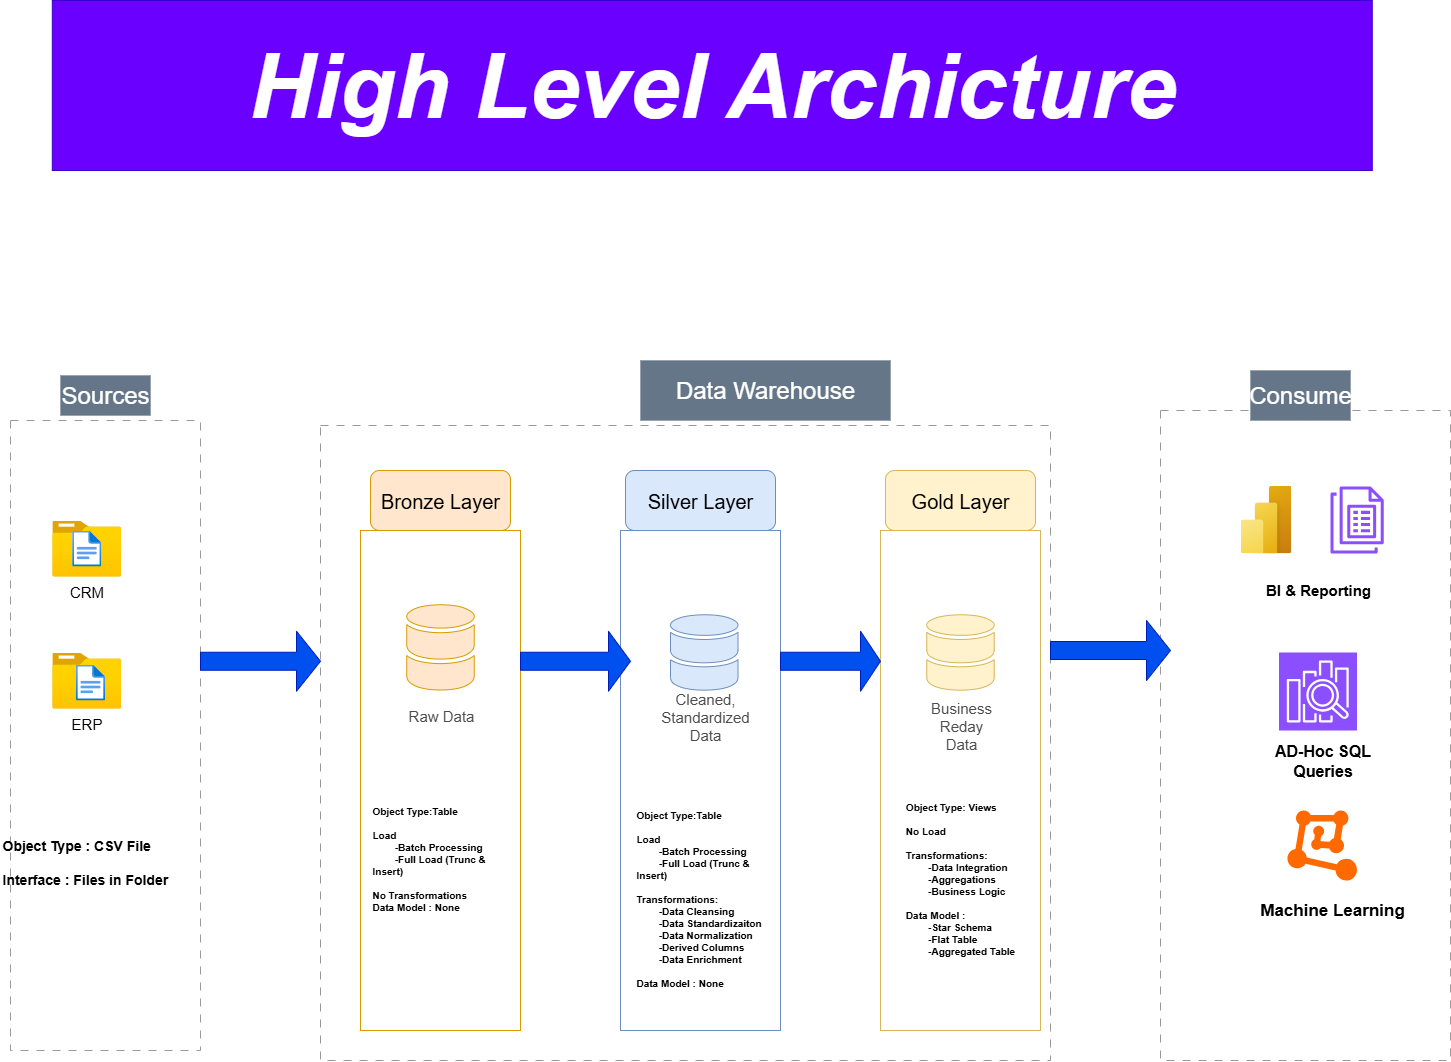

The diagram above was exported from draw.io. Its source (the exported page's mxGraphModel, read from the mxfile embedded in the PNG):
<mxGraphModel dx="2597" dy="2353" grid="1" gridSize="10" guides="1" tooltips="1" connect="1" arrows="1" fold="1" page="1" pageScale="1" pageWidth="850" pageHeight="1100" math="0" shadow="0">
  <root>
    <mxCell id="0" />
    <mxCell id="1" parent="0" />
    <mxCell id="YeODS-Fjwhld5FZguGB1-2" value="" style="rounded=0;whiteSpace=wrap;html=1;fillColor=none;dashed=1;dashPattern=8 8;strokeColor=#999999;" parent="1" vertex="1">
      <mxGeometry x="-370" y="140" width="190" height="630" as="geometry" />
    </mxCell>
    <mxCell id="YeODS-Fjwhld5FZguGB1-3" value="Sources" style="rounded=0;whiteSpace=wrap;html=1;fontSize=24;fillColor=#647687;dashed=1;dashPattern=1 4;strokeWidth=0;fontColor=#ffffff;strokeColor=#314354;" parent="1" vertex="1">
      <mxGeometry x="-320" y="95" width="90" height="40" as="geometry" />
    </mxCell>
    <mxCell id="YeODS-Fjwhld5FZguGB1-4" value="" style="rounded=0;whiteSpace=wrap;html=1;fillColor=none;dashed=1;dashPattern=8 8;strokeColor=#999999;" parent="1" vertex="1">
      <mxGeometry x="-60" y="145" width="730" height="635" as="geometry" />
    </mxCell>
    <mxCell id="YeODS-Fjwhld5FZguGB1-5" value="" style="rounded=0;whiteSpace=wrap;html=1;fillColor=none;dashed=1;dashPattern=8 8;strokeColor=#999999;" parent="1" vertex="1">
      <mxGeometry x="780" y="130" width="290" height="650" as="geometry" />
    </mxCell>
    <mxCell id="YeODS-Fjwhld5FZguGB1-6" value="Data Warehouse" style="rounded=0;whiteSpace=wrap;html=1;fontSize=24;dashed=1;dashPattern=1 4;strokeWidth=0;fillColor=#647687;fontColor=#ffffff;strokeColor=#314354;" parent="1" vertex="1">
      <mxGeometry x="260" y="80" width="250" height="60" as="geometry" />
    </mxCell>
    <mxCell id="YeODS-Fjwhld5FZguGB1-7" value="Consume" style="rounded=0;whiteSpace=wrap;html=1;fontSize=24;strokeWidth=0;dashed=1;dashPattern=1 4;fillColor=#647687;fontColor=#ffffff;strokeColor=#314354;" parent="1" vertex="1">
      <mxGeometry x="870" y="90" width="100" height="50" as="geometry" />
    </mxCell>
    <mxCell id="YeODS-Fjwhld5FZguGB1-8" value="Bronze Layer" style="rounded=1;whiteSpace=wrap;html=1;fillColor=#ffe6cc;strokeColor=#d79b00;fontSize=20;" parent="1" vertex="1">
      <mxGeometry x="-10" y="190" width="140" height="60" as="geometry" />
    </mxCell>
    <mxCell id="YeODS-Fjwhld5FZguGB1-10" value="Silver Layer" style="rounded=1;whiteSpace=wrap;html=1;fontSize=20;fillColor=#dae8fc;strokeColor=#6c8ebf;" parent="1" vertex="1">
      <mxGeometry x="245" y="190" width="150" height="60" as="geometry" />
    </mxCell>
    <mxCell id="YeODS-Fjwhld5FZguGB1-11" value="Gold Layer" style="rounded=1;whiteSpace=wrap;html=1;fillColor=#fff2cc;strokeColor=#d6b656;fontSize=20;" parent="1" vertex="1">
      <mxGeometry x="505" y="190" width="150" height="60" as="geometry" />
    </mxCell>
    <mxCell id="YeODS-Fjwhld5FZguGB1-12" value="" style="rounded=0;whiteSpace=wrap;html=1;fillColor=none;strokeColor=#d79b00;" parent="1" vertex="1">
      <mxGeometry x="-20" y="250" width="160" height="500" as="geometry" />
    </mxCell>
    <mxCell id="YeODS-Fjwhld5FZguGB1-15" value="&lt;font style=&quot;font-size: 15px;&quot;&gt;CRM&lt;/font&gt;" style="image;aspect=fixed;html=1;points=[];align=center;fontSize=12;image=img/lib/azure2/general/Folder_Blank.svg;" parent="1" vertex="1">
      <mxGeometry x="-328.22" y="240" width="69" height="56" as="geometry" />
    </mxCell>
    <mxCell id="YeODS-Fjwhld5FZguGB1-16" value="" style="image;aspect=fixed;html=1;points=[];align=center;fontSize=12;image=img/lib/azure2/general/File.svg;" parent="1" vertex="1">
      <mxGeometry x="-308.33000000000004" y="250" width="29.22" height="36" as="geometry" />
    </mxCell>
    <mxCell id="YeODS-Fjwhld5FZguGB1-17" value="ERP" style="image;aspect=fixed;html=1;points=[];align=center;fontSize=15;image=img/lib/azure2/general/Folder_Blank.svg;" parent="1" vertex="1">
      <mxGeometry x="-328.22" y="372" width="69" height="56.00000000000001" as="geometry" />
    </mxCell>
    <mxCell id="YeODS-Fjwhld5FZguGB1-18" value="" style="image;aspect=fixed;html=1;points=[];align=center;fontSize=12;image=img/lib/azure2/general/File.svg;" parent="1" vertex="1">
      <mxGeometry x="-304.61" y="384" width="29.22" height="36" as="geometry" />
    </mxCell>
    <mxCell id="YeODS-Fjwhld5FZguGB1-24" value="Object Type : CSV File&lt;div&gt;&lt;br&gt;&lt;/div&gt;&lt;div&gt;Interface : Files in Folder&lt;br&gt;&lt;div&gt;&lt;br&gt;&lt;/div&gt;&lt;/div&gt;" style="text;html=1;align=left;verticalAlign=middle;whiteSpace=wrap;rounded=0;fontStyle=1;fontSize=14;" parent="1" vertex="1">
      <mxGeometry x="-380" y="550" width="180" height="80" as="geometry" />
    </mxCell>
    <mxCell id="YeODS-Fjwhld5FZguGB1-25" value="" style="rounded=0;whiteSpace=wrap;html=1;fillColor=none;strokeColor=#6c8ebf;" parent="1" vertex="1">
      <mxGeometry x="240" y="250" width="160" height="500" as="geometry" />
    </mxCell>
    <mxCell id="YeODS-Fjwhld5FZguGB1-26" value="" style="rounded=0;whiteSpace=wrap;html=1;fillColor=none;strokeColor=#d6b656;" parent="1" vertex="1">
      <mxGeometry x="500" y="250" width="160" height="500" as="geometry" />
    </mxCell>
    <mxCell id="YeODS-Fjwhld5FZguGB1-27" value="" style="sketch=0;shadow=0;dashed=0;html=1;strokeColor=#d79b00;labelPosition=center;verticalLabelPosition=bottom;verticalAlign=top;outlineConnect=0;align=center;shape=mxgraph.office.databases.database_mini_2;fillColor=#ffe6cc;" parent="1" vertex="1">
      <mxGeometry x="26.25" y="324.25" width="67.5" height="86.5" as="geometry" />
    </mxCell>
    <mxCell id="YeODS-Fjwhld5FZguGB1-28" value="" style="sketch=0;shadow=0;dashed=0;html=1;strokeColor=#6c8ebf;labelPosition=center;verticalLabelPosition=bottom;verticalAlign=top;outlineConnect=0;align=center;shape=mxgraph.office.databases.database_mini_2;fillColor=#dae8fc;" parent="1" vertex="1">
      <mxGeometry x="290" y="334.25" width="67.5" height="76.5" as="geometry" />
    </mxCell>
    <mxCell id="YeODS-Fjwhld5FZguGB1-29" value="" style="sketch=0;shadow=0;dashed=0;html=1;strokeColor=#d6b656;labelPosition=center;verticalLabelPosition=bottom;verticalAlign=top;outlineConnect=0;align=center;shape=mxgraph.office.databases.database_mini_2;fillColor=#fff2cc;" parent="1" vertex="1">
      <mxGeometry x="546.25" y="334.25" width="67.5" height="76.5" as="geometry" />
    </mxCell>
    <mxCell id="YeODS-Fjwhld5FZguGB1-30" value="" style="shape=singleArrow;whiteSpace=wrap;html=1;fillColor=#0050ef;strokeColor=#001DBC;fontColor=#ffffff;" parent="1" vertex="1">
      <mxGeometry x="-180" y="350.75" width="120" height="60" as="geometry" />
    </mxCell>
    <mxCell id="YeODS-Fjwhld5FZguGB1-31" value="" style="shape=singleArrow;whiteSpace=wrap;html=1;fillColor=#0050ef;fontColor=#ffffff;strokeColor=#001DBC;" parent="1" vertex="1">
      <mxGeometry x="140" y="350.75" width="110" height="60" as="geometry" />
    </mxCell>
    <mxCell id="YeODS-Fjwhld5FZguGB1-32" value="" style="shape=singleArrow;whiteSpace=wrap;html=1;fillColor=#0050ef;fontColor=#ffffff;strokeColor=#001DBC;" parent="1" vertex="1">
      <mxGeometry x="400" y="350.75" width="100" height="60" as="geometry" />
    </mxCell>
    <mxCell id="YeODS-Fjwhld5FZguGB1-33" value="" style="shape=singleArrow;whiteSpace=wrap;html=1;fillColor=#0050ef;fontColor=#ffffff;strokeColor=#001DBC;" parent="1" vertex="1">
      <mxGeometry x="670" y="340" width="120" height="60" as="geometry" />
    </mxCell>
    <mxCell id="YeODS-Fjwhld5FZguGB1-34" value="Raw Data" style="text;html=1;align=center;verticalAlign=middle;whiteSpace=wrap;rounded=0;fontSize=15;fontColor=#4D4D4D;" parent="1" vertex="1">
      <mxGeometry x="26.25" y="420" width="70" height="30" as="geometry" />
    </mxCell>
    <mxCell id="YeODS-Fjwhld5FZguGB1-35" value="Cleaned, Standardized Data&lt;div&gt;&lt;br&gt;&lt;/div&gt;" style="text;html=1;align=center;verticalAlign=middle;whiteSpace=wrap;rounded=0;fontSize=15;fontColor=#4D4D4D;" parent="1" vertex="1">
      <mxGeometry x="290" y="430" width="70" height="30" as="geometry" />
    </mxCell>
    <mxCell id="YeODS-Fjwhld5FZguGB1-36" value="Business Reday Data" style="text;html=1;align=center;verticalAlign=middle;whiteSpace=wrap;rounded=0;fontSize=15;fontColor=#4D4D4D;" parent="1" vertex="1">
      <mxGeometry x="546.25" y="430" width="70" height="30" as="geometry" />
    </mxCell>
    <mxCell id="YeODS-Fjwhld5FZguGB1-49" value="&lt;div style=&quot;text-align: left;&quot;&gt;&lt;span style=&quot;background-color: transparent; color: light-dark(rgb(0, 0, 0), rgb(255, 255, 255));&quot;&gt;Object Type:Table&lt;/span&gt;&lt;/div&gt;&lt;div style=&quot;text-align: left;&quot;&gt;&lt;br&gt;&lt;/div&gt;&lt;div style=&quot;text-align: left;&quot;&gt;Load&lt;/div&gt;&lt;div style=&quot;text-align: left;&quot;&gt;&lt;span style=&quot;white-space: pre;&quot;&gt;&#09;&lt;/span&gt;-Batch Processing&lt;br&gt;&lt;/div&gt;&lt;div style=&quot;text-align: left;&quot;&gt;&lt;span style=&quot;white-space: pre;&quot;&gt;&#09;&lt;/span&gt;-Full Load (Trunc &amp;amp; Insert)&lt;br&gt;&lt;/div&gt;&lt;div style=&quot;text-align: left;&quot;&gt;&lt;br&gt;&lt;/div&gt;&lt;div style=&quot;text-align: left;&quot;&gt;No Transformations&lt;/div&gt;&lt;div style=&quot;text-align: left;&quot;&gt;Data Model : None&lt;/div&gt;&lt;div style=&quot;text-align: left;&quot;&gt;&lt;br&gt;&lt;/div&gt;&lt;div&gt;&lt;br&gt;&lt;/div&gt;" style="text;html=1;align=center;verticalAlign=middle;whiteSpace=wrap;rounded=0;fontStyle=1;fontSize=10;" parent="1" vertex="1">
      <mxGeometry x="-8.75" y="550" width="140" height="80" as="geometry" />
    </mxCell>
    <mxCell id="YeODS-Fjwhld5FZguGB1-50" value="&lt;div style=&quot;text-align: left;&quot;&gt;&lt;span style=&quot;background-color: transparent; color: light-dark(rgb(0, 0, 0), rgb(255, 255, 255));&quot;&gt;Object Type:Table&lt;/span&gt;&lt;/div&gt;&lt;div style=&quot;text-align: left;&quot;&gt;&lt;br&gt;&lt;/div&gt;&lt;div style=&quot;text-align: left;&quot;&gt;Load&lt;/div&gt;&lt;div style=&quot;text-align: left;&quot;&gt;&lt;span style=&quot;white-space: pre;&quot;&gt;&#09;&lt;/span&gt;-Batch Processing&lt;br&gt;&lt;/div&gt;&lt;div style=&quot;text-align: left;&quot;&gt;&lt;span style=&quot;white-space: pre;&quot;&gt;&#09;&lt;/span&gt;-Full Load (Trunc &amp;amp; Insert)&lt;br&gt;&lt;/div&gt;&lt;div style=&quot;text-align: left;&quot;&gt;&lt;br&gt;&lt;/div&gt;&lt;div style=&quot;text-align: left;&quot;&gt;Transformations:&lt;/div&gt;&lt;div style=&quot;text-align: left;&quot;&gt;&lt;span style=&quot;white-space: pre;&quot;&gt;&#09;&lt;/span&gt;-Data Cleansing&lt;br&gt;&lt;/div&gt;&lt;div style=&quot;text-align: left;&quot;&gt;&lt;span style=&quot;white-space: pre;&quot;&gt;&#09;&lt;/span&gt;-Data Standardizaiton&lt;br&gt;&lt;/div&gt;&lt;div style=&quot;text-align: left;&quot;&gt;&lt;span style=&quot;white-space: pre;&quot;&gt;&#09;&lt;/span&gt;-Data Normalization&lt;br&gt;&lt;/div&gt;&lt;div style=&quot;text-align: left;&quot;&gt;&lt;span style=&quot;white-space: pre;&quot;&gt;&#09;&lt;/span&gt;-Derived Columns&lt;br&gt;&lt;/div&gt;&lt;div style=&quot;text-align: left;&quot;&gt;&lt;span style=&quot;white-space: pre;&quot;&gt;&#09;&lt;/span&gt;-Data Enrichment&lt;br&gt;&lt;/div&gt;&lt;div style=&quot;text-align: left;&quot;&gt;&lt;br&gt;&lt;/div&gt;&lt;div style=&quot;text-align: left;&quot;&gt;Data Model : None&lt;/div&gt;&lt;div style=&quot;text-align: left;&quot;&gt;&lt;br&gt;&lt;/div&gt;&lt;div&gt;&lt;br&gt;&lt;/div&gt;" style="text;html=1;align=center;verticalAlign=middle;whiteSpace=wrap;rounded=0;fontStyle=1;fontSize=10;" parent="1" vertex="1">
      <mxGeometry x="255" y="590" width="140" height="80" as="geometry" />
    </mxCell>
    <mxCell id="YeODS-Fjwhld5FZguGB1-51" value="&lt;div style=&quot;text-align: left;&quot;&gt;&lt;span style=&quot;background-color: transparent; color: light-dark(rgb(0, 0, 0), rgb(255, 255, 255));&quot;&gt;Object Type: Views&lt;/span&gt;&lt;/div&gt;&lt;div style=&quot;text-align: left;&quot;&gt;&lt;br&gt;&lt;/div&gt;&lt;div style=&quot;text-align: left;&quot;&gt;No Load&lt;/div&gt;&lt;div style=&quot;text-align: left;&quot;&gt;&lt;br&gt;&lt;/div&gt;&lt;div style=&quot;text-align: left;&quot;&gt;Transformations:&lt;/div&gt;&lt;div style=&quot;text-align: left;&quot;&gt;&lt;span style=&quot;white-space: pre;&quot;&gt;&#09;&lt;/span&gt;-Data Integration&lt;br&gt;&lt;/div&gt;&lt;div style=&quot;text-align: left;&quot;&gt;&lt;span style=&quot;white-space: pre;&quot;&gt;&#09;&lt;/span&gt;-Aggregations&lt;br&gt;&lt;/div&gt;&lt;div style=&quot;text-align: left;&quot;&gt;&lt;span style=&quot;white-space: pre;&quot;&gt;&#09;&lt;/span&gt;-Business Logic&lt;br&gt;&lt;/div&gt;&lt;div style=&quot;text-align: left;&quot;&gt;&lt;br&gt;&lt;/div&gt;&lt;div style=&quot;text-align: left;&quot;&gt;Data Model :&amp;nbsp;&lt;/div&gt;&lt;div style=&quot;text-align: left;&quot;&gt;&lt;span style=&quot;white-space: pre;&quot;&gt;&#09;&lt;/span&gt;-Star Schema&lt;br&gt;&lt;/div&gt;&lt;div style=&quot;text-align: left;&quot;&gt;&lt;span style=&quot;white-space: pre;&quot;&gt;&#09;&lt;/span&gt;-Flat Table&lt;br&gt;&lt;/div&gt;&lt;div style=&quot;text-align: left;&quot;&gt;&lt;span style=&quot;white-space: pre;&quot;&gt;&#09;&lt;/span&gt;-Aggregated Table&lt;br&gt;&lt;/div&gt;&lt;div style=&quot;text-align: left;&quot;&gt;&lt;br&gt;&lt;/div&gt;&lt;div&gt;&lt;br&gt;&lt;/div&gt;" style="text;html=1;align=center;verticalAlign=middle;whiteSpace=wrap;rounded=0;fontStyle=1;fontSize=10;" parent="1" vertex="1">
      <mxGeometry x="510" y="570" width="140" height="80" as="geometry" />
    </mxCell>
    <mxCell id="YeODS-Fjwhld5FZguGB1-52" value="" style="image;aspect=fixed;html=1;points=[];align=center;fontSize=12;image=img/lib/azure2/power_platform/PowerBI.svg;" parent="1" vertex="1">
      <mxGeometry x="860" y="205" width="51" height="68" as="geometry" />
    </mxCell>
    <mxCell id="YeODS-Fjwhld5FZguGB1-53" value="BI &amp;amp; Reporting" style="text;html=1;align=center;verticalAlign=middle;whiteSpace=wrap;rounded=0;fontStyle=1;fontSize=15;" parent="1" vertex="1">
      <mxGeometry x="877.5" y="294.25" width="120" height="30" as="geometry" />
    </mxCell>
    <mxCell id="YeODS-Fjwhld5FZguGB1-54" value="" style="sketch=0;outlineConnect=0;fontColor=#232F3E;gradientColor=none;fillColor=#8C4FFF;strokeColor=none;dashed=0;verticalLabelPosition=bottom;verticalAlign=top;align=center;html=1;fontSize=12;fontStyle=0;aspect=fixed;pointerEvents=1;shape=mxgraph.aws4.quicksight_paginated_reports;" parent="1" vertex="1">
      <mxGeometry x="950" y="206" width="53.26" height="67" as="geometry" />
    </mxCell>
    <mxCell id="YeODS-Fjwhld5FZguGB1-55" value="" style="sketch=0;points=[[0,0,0],[0.25,0,0],[0.5,0,0],[0.75,0,0],[1,0,0],[0,1,0],[0.25,1,0],[0.5,1,0],[0.75,1,0],[1,1,0],[0,0.25,0],[0,0.5,0],[0,0.75,0],[1,0.25,0],[1,0.5,0],[1,0.75,0]];outlineConnect=0;fontColor=#232F3E;fillColor=#8C4FFF;strokeColor=#ffffff;dashed=0;verticalLabelPosition=bottom;verticalAlign=top;align=center;html=1;fontSize=12;fontStyle=0;aspect=fixed;shape=mxgraph.aws4.resourceIcon;resIcon=mxgraph.aws4.elasticsearch_service;" parent="1" vertex="1">
      <mxGeometry x="898.5" y="372" width="78" height="78" as="geometry" />
    </mxCell>
    <mxCell id="YeODS-Fjwhld5FZguGB1-56" value="&lt;font style=&quot;font-size: 16px;&quot;&gt;&lt;b style=&quot;&quot;&gt;AD-Hoc SQL Queries&lt;/b&gt;&lt;/font&gt;" style="text;html=1;align=center;verticalAlign=middle;whiteSpace=wrap;rounded=0;" parent="1" vertex="1">
      <mxGeometry x="870" y="465" width="145" height="30" as="geometry" />
    </mxCell>
    <mxCell id="YeODS-Fjwhld5FZguGB1-57" value="" style="points=[];aspect=fixed;html=1;align=center;shadow=0;dashed=0;fillColor=#FF6A00;strokeColor=none;shape=mxgraph.alibaba_cloud.machine_learning;" parent="1" vertex="1">
      <mxGeometry x="906.92" y="530" width="69.58" height="70" as="geometry" />
    </mxCell>
    <mxCell id="YeODS-Fjwhld5FZguGB1-58" value="Machine Learning" style="text;html=1;align=center;verticalAlign=middle;whiteSpace=wrap;rounded=0;fontSize=17;fontStyle=1" parent="1" vertex="1">
      <mxGeometry x="877.5" y="615" width="148" height="30" as="geometry" />
    </mxCell>
    <mxCell id="YeODS-Fjwhld5FZguGB1-60" value="High Level Archicture" style="text;html=1;align=center;verticalAlign=middle;whiteSpace=wrap;rounded=0;fillColor=#6a00ff;fontColor=#ffffff;strokeColor=#3700CC;fontSize=90;fontStyle=3" parent="1" vertex="1">
      <mxGeometry x="-328.22" y="-280" width="1320" height="170" as="geometry" />
    </mxCell>
  </root>
</mxGraphModel>